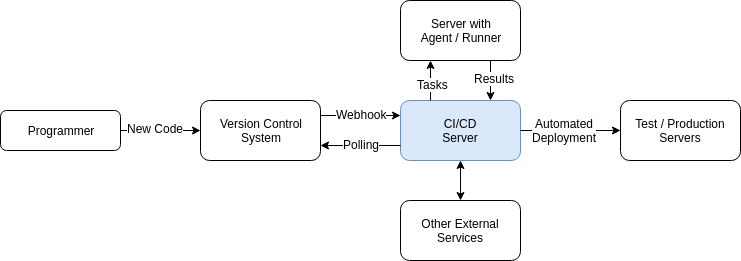

The diagram above was exported from draw.io. Its source (the exported page's mxGraphModel, read from the mxfile embedded in the PNG):
<mxGraphModel dx="1426" dy="716" grid="1" gridSize="10" guides="1" tooltips="1" connect="1" arrows="1" fold="1" page="1" pageScale="1" pageWidth="3300" pageHeight="4681" math="0" shadow="0">
  <root>
    <mxCell id="0" />
    <mxCell id="1" parent="0" />
    <mxCell id="1i5L3kk5dzDRr5fD2eO8-1" value="Version Control&lt;br&gt;System&lt;br&gt;" style="rounded=1;whiteSpace=wrap;html=1;" vertex="1" parent="1">
      <mxGeometry x="200" y="120" width="120" height="60" as="geometry" />
    </mxCell>
    <mxCell id="1i5L3kk5dzDRr5fD2eO8-2" value="CI/CD&lt;br&gt;Server&lt;br&gt;" style="rounded=1;whiteSpace=wrap;html=1;fillColor=#dae8fc;strokeColor=#6c8ebf;" vertex="1" parent="1">
      <mxGeometry x="400" y="120" width="120" height="60" as="geometry" />
    </mxCell>
    <mxCell id="1i5L3kk5dzDRr5fD2eO8-3" value="" style="endArrow=classic;html=1;entryX=0;entryY=0.5;entryDx=0;entryDy=0;exitX=1;exitY=0.5;exitDx=0;exitDy=0;" edge="1" parent="1" source="1i5L3kk5dzDRr5fD2eO8-8" target="1i5L3kk5dzDRr5fD2eO8-1">
      <mxGeometry width="50" height="50" relative="1" as="geometry">
        <mxPoint x="120" y="150" as="sourcePoint" />
        <mxPoint x="250" y="200" as="targetPoint" />
      </mxGeometry>
    </mxCell>
    <mxCell id="1i5L3kk5dzDRr5fD2eO8-4" value="" style="endArrow=classic;html=1;entryX=0;entryY=0.25;entryDx=0;entryDy=0;exitX=1;exitY=0.25;exitDx=0;exitDy=0;" edge="1" parent="1" source="1i5L3kk5dzDRr5fD2eO8-1" target="1i5L3kk5dzDRr5fD2eO8-2">
      <mxGeometry width="50" height="50" relative="1" as="geometry">
        <mxPoint x="110" y="250" as="sourcePoint" />
        <mxPoint x="160" y="200" as="targetPoint" />
      </mxGeometry>
    </mxCell>
    <mxCell id="1i5L3kk5dzDRr5fD2eO8-5" value="" style="endArrow=classic;html=1;entryX=1;entryY=0.75;entryDx=0;entryDy=0;exitX=0;exitY=0.75;exitDx=0;exitDy=0;" edge="1" parent="1" source="1i5L3kk5dzDRr5fD2eO8-2" target="1i5L3kk5dzDRr5fD2eO8-1">
      <mxGeometry width="50" height="50" relative="1" as="geometry">
        <mxPoint x="330" y="145" as="sourcePoint" />
        <mxPoint x="410" y="145" as="targetPoint" />
      </mxGeometry>
    </mxCell>
    <mxCell id="1i5L3kk5dzDRr5fD2eO8-6" value="Polling" style="text;html=1;resizable=0;points=[];align=center;verticalAlign=middle;labelBackgroundColor=#ffffff;" vertex="1" connectable="0" parent="1i5L3kk5dzDRr5fD2eO8-5">
      <mxGeometry x="0.25" y="1" relative="1" as="geometry">
        <mxPoint x="10" y="-3" as="offset" />
      </mxGeometry>
    </mxCell>
    <mxCell id="1i5L3kk5dzDRr5fD2eO8-7" value="Webhook&lt;br&gt;" style="text;html=1;resizable=0;points=[];align=center;verticalAlign=middle;labelBackgroundColor=#ffffff;" vertex="1" connectable="0" parent="1">
      <mxGeometry x="350" y="136" as="geometry">
        <mxPoint x="10" y="-3" as="offset" />
      </mxGeometry>
    </mxCell>
    <mxCell id="1i5L3kk5dzDRr5fD2eO8-8" value="Programmer" style="rounded=1;whiteSpace=wrap;html=1;" vertex="1" parent="1">
      <mxGeometry y="130" width="120" height="40" as="geometry" />
    </mxCell>
    <mxCell id="1i5L3kk5dzDRr5fD2eO8-9" value="Server with&lt;br&gt;Agent / Runner&lt;br&gt;" style="rounded=1;whiteSpace=wrap;html=1;" vertex="1" parent="1">
      <mxGeometry x="400" y="20" width="120" height="60" as="geometry" />
    </mxCell>
    <mxCell id="1i5L3kk5dzDRr5fD2eO8-10" value="Other External Services" style="rounded=1;whiteSpace=wrap;html=1;" vertex="1" parent="1">
      <mxGeometry x="400" y="220" width="120" height="60" as="geometry" />
    </mxCell>
    <mxCell id="1i5L3kk5dzDRr5fD2eO8-11" value="" style="endArrow=classic;startArrow=classic;html=1;entryX=0.5;entryY=1;entryDx=0;entryDy=0;exitX=0.5;exitY=0;exitDx=0;exitDy=0;" edge="1" parent="1" source="1i5L3kk5dzDRr5fD2eO8-10" target="1i5L3kk5dzDRr5fD2eO8-2">
      <mxGeometry width="50" height="50" relative="1" as="geometry">
        <mxPoint x="10" y="350" as="sourcePoint" />
        <mxPoint x="60" y="300" as="targetPoint" />
      </mxGeometry>
    </mxCell>
    <mxCell id="1i5L3kk5dzDRr5fD2eO8-12" value="" style="endArrow=classic;html=1;entryX=0.75;entryY=0;entryDx=0;entryDy=0;exitX=0.75;exitY=1;exitDx=0;exitDy=0;" edge="1" parent="1" source="1i5L3kk5dzDRr5fD2eO8-9" target="1i5L3kk5dzDRr5fD2eO8-2">
      <mxGeometry width="50" height="50" relative="1" as="geometry">
        <mxPoint x="10" y="350" as="sourcePoint" />
        <mxPoint x="60" y="300" as="targetPoint" />
      </mxGeometry>
    </mxCell>
    <mxCell id="1i5L3kk5dzDRr5fD2eO8-13" value="" style="endArrow=classic;html=1;entryX=0.25;entryY=1;entryDx=0;entryDy=0;exitX=0.25;exitY=0;exitDx=0;exitDy=0;" edge="1" parent="1" source="1i5L3kk5dzDRr5fD2eO8-2" target="1i5L3kk5dzDRr5fD2eO8-9">
      <mxGeometry width="50" height="50" relative="1" as="geometry">
        <mxPoint x="450" y="100" as="sourcePoint" />
        <mxPoint x="610" y="145" as="targetPoint" />
      </mxGeometry>
    </mxCell>
    <mxCell id="1i5L3kk5dzDRr5fD2eO8-14" value="Tasks" style="text;html=1;resizable=0;points=[];align=center;verticalAlign=middle;labelBackgroundColor=#ffffff;" vertex="1" connectable="0" parent="1">
      <mxGeometry x="422" y="106" as="geometry">
        <mxPoint x="10" y="-3" as="offset" />
      </mxGeometry>
    </mxCell>
    <mxCell id="1i5L3kk5dzDRr5fD2eO8-15" value="Results" style="text;html=1;resizable=0;points=[];align=center;verticalAlign=middle;labelBackgroundColor=#ffffff;" vertex="1" connectable="0" parent="1">
      <mxGeometry x="483" y="100" as="geometry">
        <mxPoint x="10" y="-3" as="offset" />
      </mxGeometry>
    </mxCell>
    <mxCell id="1i5L3kk5dzDRr5fD2eO8-16" value="New Code" style="text;html=1;resizable=0;points=[];align=center;verticalAlign=middle;labelBackgroundColor=#ffffff;" vertex="1" connectable="0" parent="1">
      <mxGeometry x="144" y="150" as="geometry">
        <mxPoint x="10" y="-3" as="offset" />
      </mxGeometry>
    </mxCell>
    <mxCell id="1i5L3kk5dzDRr5fD2eO8-17" value="Test / Production&lt;br&gt;Servers&lt;br&gt;" style="rounded=1;whiteSpace=wrap;html=1;" vertex="1" parent="1">
      <mxGeometry x="620" y="120" width="120" height="60" as="geometry" />
    </mxCell>
    <mxCell id="1i5L3kk5dzDRr5fD2eO8-18" value="" style="endArrow=classic;html=1;entryX=0;entryY=0.5;entryDx=0;entryDy=0;exitX=1;exitY=0.5;exitDx=0;exitDy=0;" edge="1" parent="1" source="1i5L3kk5dzDRr5fD2eO8-2" target="1i5L3kk5dzDRr5fD2eO8-17">
      <mxGeometry width="50" height="50" relative="1" as="geometry">
        <mxPoint x="10" y="350" as="sourcePoint" />
        <mxPoint x="60" y="300" as="targetPoint" />
      </mxGeometry>
    </mxCell>
    <mxCell id="1i5L3kk5dzDRr5fD2eO8-19" value="Automated&lt;br&gt;Deployment&lt;br&gt;" style="text;html=1;resizable=0;points=[];align=center;verticalAlign=middle;labelBackgroundColor=#ffffff;" vertex="1" connectable="0" parent="1">
      <mxGeometry x="553" y="152" as="geometry">
        <mxPoint x="10" y="-3" as="offset" />
      </mxGeometry>
    </mxCell>
  </root>
</mxGraphModel>